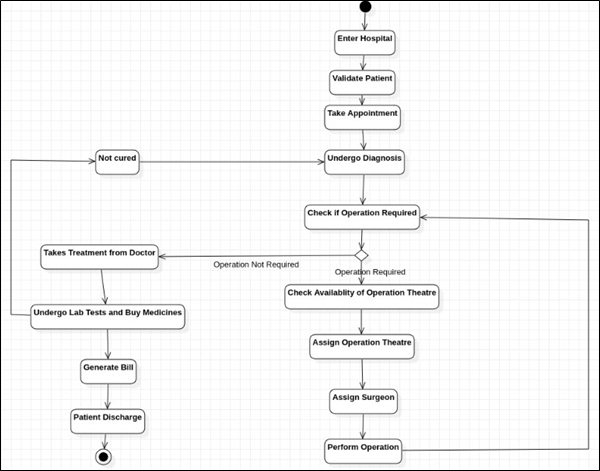

The diagram above was exported from draw.io. Its source (the exported page's mxGraphModel, read from the mxfile embedded in the PNG):
<mxGraphModel dx="1883" dy="2223" grid="1" gridSize="10" guides="1" tooltips="1" connect="1" arrows="1" fold="1" page="1" pageScale="1" pageWidth="827" pageHeight="1169" math="0" shadow="0">
  <root>
    <mxCell id="0" />
    <mxCell id="1" parent="0" />
    <mxCell id="0uo4v9F7l96-azUs6PJg-1" value="" style="rounded=0;whiteSpace=wrap;html=1;" vertex="1" parent="1">
      <mxGeometry x="89" y="320" width="650" height="530" as="geometry" />
    </mxCell>
    <mxCell id="RnFNNvCyxjGwac6NtHEE-1" style="edgeStyle=orthogonalEdgeStyle;rounded=0;orthogonalLoop=1;jettySize=auto;html=1;exitX=0;exitY=0;exitDx=180;exitDy=75;exitPerimeter=0;entryX=0;entryY=0;entryDx=0;entryDy=75;entryPerimeter=0;" edge="1" parent="1" source="P-yNIvQBiO4F8nqs34RX-3" target="P-yNIvQBiO4F8nqs34RX-21">
      <mxGeometry relative="1" as="geometry" />
    </mxCell>
    <mxCell id="P-yNIvQBiO4F8nqs34RX-3" value="Employee" style="shape=folder;fontStyle=1;spacingTop=10;tabWidth=60;tabHeight=30;tabPosition=left;html=1;" vertex="1" parent="1">
      <mxGeometry x="149" y="685" width="180" height="120" as="geometry" />
    </mxCell>
    <mxCell id="P-yNIvQBiO4F8nqs34RX-8" value="Employee_data" style="html=1;" vertex="1" parent="1">
      <mxGeometry x="154" y="765" width="90" height="30" as="geometry" />
    </mxCell>
    <mxCell id="P-yNIvQBiO4F8nqs34RX-9" value="Leave_Record" style="html=1;" vertex="1" parent="1">
      <mxGeometry x="244" y="765" width="80" height="30" as="geometry" />
    </mxCell>
    <mxCell id="P-yNIvQBiO4F8nqs34RX-36" style="edgeStyle=orthogonalEdgeStyle;rounded=0;orthogonalLoop=1;jettySize=auto;html=1;exitX=0;exitY=0;exitDx=120;exitDy=30;exitPerimeter=0;entryX=0;entryY=0;entryDx=180;entryDy=75;entryPerimeter=0;" edge="1" parent="1" source="P-yNIvQBiO4F8nqs34RX-21" target="P-yNIvQBiO4F8nqs34RX-27">
      <mxGeometry relative="1" as="geometry" />
    </mxCell>
    <mxCell id="P-yNIvQBiO4F8nqs34RX-21" value="Manager" style="shape=folder;fontStyle=1;spacingTop=10;tabWidth=60;tabHeight=30;tabPosition=left;html=1;" vertex="1" parent="1">
      <mxGeometry x="509" y="685" width="180" height="120" as="geometry" />
    </mxCell>
    <mxCell id="P-yNIvQBiO4F8nqs34RX-22" value="Data" style="html=1;" vertex="1" parent="1">
      <mxGeometry x="514" y="765" width="90" height="30" as="geometry" />
    </mxCell>
    <mxCell id="P-yNIvQBiO4F8nqs34RX-23" value="Leave_Record" style="html=1;" vertex="1" parent="1">
      <mxGeometry x="604" y="765" width="80" height="30" as="geometry" />
    </mxCell>
    <mxCell id="P-yNIvQBiO4F8nqs34RX-24" value="Admin" style="shape=folder;fontStyle=1;spacingTop=10;tabWidth=60;tabHeight=30;tabPosition=left;html=1;" vertex="1" parent="1">
      <mxGeometry x="509" y="365" width="180" height="120" as="geometry" />
    </mxCell>
    <mxCell id="P-yNIvQBiO4F8nqs34RX-25" value="Data" style="html=1;" vertex="1" parent="1">
      <mxGeometry x="554" y="445" width="90" height="30" as="geometry" />
    </mxCell>
    <mxCell id="P-yNIvQBiO4F8nqs34RX-34" style="edgeStyle=orthogonalEdgeStyle;rounded=0;orthogonalLoop=1;jettySize=auto;html=1;exitX=0;exitY=0;exitDx=120;exitDy=30;exitPerimeter=0;entryX=0;entryY=0;entryDx=0;entryDy=75;entryPerimeter=0;" edge="1" parent="1" source="P-yNIvQBiO4F8nqs34RX-27" target="P-yNIvQBiO4F8nqs34RX-24">
      <mxGeometry relative="1" as="geometry" />
    </mxCell>
    <mxCell id="P-yNIvQBiO4F8nqs34RX-38" style="edgeStyle=orthogonalEdgeStyle;rounded=0;orthogonalLoop=1;jettySize=auto;html=1;exitX=0;exitY=0;exitDx=0;exitDy=52.5;exitPerimeter=0;entryX=0.5;entryY=1;entryDx=0;entryDy=0;entryPerimeter=0;" edge="1" parent="1" source="P-yNIvQBiO4F8nqs34RX-27" target="P-yNIvQBiO4F8nqs34RX-30">
      <mxGeometry relative="1" as="geometry" />
    </mxCell>
    <mxCell id="P-yNIvQBiO4F8nqs34RX-27" value="Bank" style="shape=folder;fontStyle=1;spacingTop=10;tabWidth=60;tabHeight=30;tabPosition=left;html=1;" vertex="1" parent="1">
      <mxGeometry x="329" y="525" width="180" height="120" as="geometry" />
    </mxCell>
    <mxCell id="P-yNIvQBiO4F8nqs34RX-28" value="Data" style="html=1;" vertex="1" parent="1">
      <mxGeometry x="374" y="605" width="90" height="30" as="geometry" />
    </mxCell>
    <mxCell id="P-yNIvQBiO4F8nqs34RX-35" style="edgeStyle=orthogonalEdgeStyle;rounded=0;orthogonalLoop=1;jettySize=auto;html=1;exitX=0.25;exitY=1;exitDx=0;exitDy=0;exitPerimeter=0;entryX=0;entryY=0;entryDx=0;entryDy=97.5;entryPerimeter=0;" edge="1" parent="1" source="P-yNIvQBiO4F8nqs34RX-30" target="P-yNIvQBiO4F8nqs34RX-27">
      <mxGeometry relative="1" as="geometry" />
    </mxCell>
    <mxCell id="P-yNIvQBiO4F8nqs34RX-30" value="Accountant" style="shape=folder;fontStyle=1;spacingTop=10;tabWidth=60;tabHeight=30;tabPosition=left;html=1;" vertex="1" parent="1">
      <mxGeometry x="149" y="365" width="180" height="120" as="geometry" />
    </mxCell>
    <mxCell id="P-yNIvQBiO4F8nqs34RX-31" value="Salary" style="html=1;" vertex="1" parent="1">
      <mxGeometry x="154" y="445" width="90" height="30" as="geometry" />
    </mxCell>
    <mxCell id="P-yNIvQBiO4F8nqs34RX-32" value="Leave_Record" style="html=1;" vertex="1" parent="1">
      <mxGeometry x="244" y="445" width="80" height="30" as="geometry" />
    </mxCell>
  </root>
</mxGraphModel>